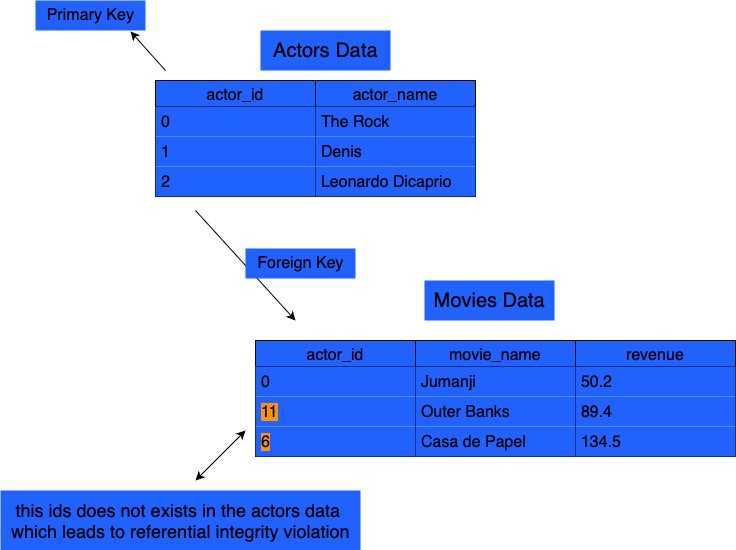

The diagram above was exported from draw.io. Its source (the exported page's mxGraphModel, read from the mxfile embedded in the PNG):
<mxGraphModel dx="2293" dy="841" grid="1" gridSize="10" guides="1" tooltips="1" connect="1" arrows="1" fold="1" page="1" pageScale="1" pageWidth="827" pageHeight="1169" math="0" shadow="0">
  <root>
    <mxCell id="0" />
    <mxCell id="1" parent="0" />
    <mxCell id="HTdsFmR_Yu2zZlhoPFt4-1" value="actor_id" style="swimlane;fontStyle=0;childLayout=stackLayout;horizontal=1;startSize=26;horizontalStack=0;resizeParent=1;resizeParentMax=0;resizeLast=0;collapsible=1;marginBottom=0;align=center;fontSize=16;fillColor=#1F62FF;" vertex="1" parent="1">
      <mxGeometry x="130" y="120" width="160" height="116" as="geometry" />
    </mxCell>
    <mxCell id="HTdsFmR_Yu2zZlhoPFt4-2" value="0" style="text;strokeColor=none;fillColor=#1F62FF;spacingLeft=4;spacingRight=4;overflow=hidden;rotatable=0;points=[[0,0.5],[1,0.5]];portConstraint=eastwest;fontSize=16;whiteSpace=wrap;html=1;" vertex="1" parent="HTdsFmR_Yu2zZlhoPFt4-1">
      <mxGeometry y="26" width="160" height="30" as="geometry" />
    </mxCell>
    <mxCell id="HTdsFmR_Yu2zZlhoPFt4-3" value="1" style="text;strokeColor=none;fillColor=#1F62FF;spacingLeft=4;spacingRight=4;overflow=hidden;rotatable=0;points=[[0,0.5],[1,0.5]];portConstraint=eastwest;fontSize=16;whiteSpace=wrap;html=1;" vertex="1" parent="HTdsFmR_Yu2zZlhoPFt4-1">
      <mxGeometry y="56" width="160" height="30" as="geometry" />
    </mxCell>
    <mxCell id="HTdsFmR_Yu2zZlhoPFt4-4" value="2" style="text;strokeColor=none;fillColor=#1F62FF;spacingLeft=4;spacingRight=4;overflow=hidden;rotatable=0;points=[[0,0.5],[1,0.5]];portConstraint=eastwest;fontSize=16;whiteSpace=wrap;html=1;" vertex="1" parent="HTdsFmR_Yu2zZlhoPFt4-1">
      <mxGeometry y="86" width="160" height="30" as="geometry" />
    </mxCell>
    <mxCell id="HTdsFmR_Yu2zZlhoPFt4-5" value="actor_name" style="swimlane;fontStyle=0;childLayout=stackLayout;horizontal=1;startSize=26;horizontalStack=0;resizeParent=1;resizeParentMax=0;resizeLast=0;collapsible=1;marginBottom=0;align=center;fontSize=16;fillColor=#1F62FF;" vertex="1" parent="1">
      <mxGeometry x="290" y="120" width="160" height="116" as="geometry" />
    </mxCell>
    <mxCell id="HTdsFmR_Yu2zZlhoPFt4-6" value="The Rock" style="text;strokeColor=none;fillColor=#1F62FF;spacingLeft=4;spacingRight=4;overflow=hidden;rotatable=0;points=[[0,0.5],[1,0.5]];portConstraint=eastwest;fontSize=16;whiteSpace=wrap;html=1;" vertex="1" parent="HTdsFmR_Yu2zZlhoPFt4-5">
      <mxGeometry y="26" width="160" height="30" as="geometry" />
    </mxCell>
    <mxCell id="HTdsFmR_Yu2zZlhoPFt4-7" value="Denis" style="text;strokeColor=none;fillColor=#1F62FF;spacingLeft=4;spacingRight=4;overflow=hidden;rotatable=0;points=[[0,0.5],[1,0.5]];portConstraint=eastwest;fontSize=16;whiteSpace=wrap;html=1;" vertex="1" parent="HTdsFmR_Yu2zZlhoPFt4-5">
      <mxGeometry y="56" width="160" height="30" as="geometry" />
    </mxCell>
    <mxCell id="HTdsFmR_Yu2zZlhoPFt4-8" value="Leonardo Dicaprio" style="text;strokeColor=none;fillColor=#1F62FF;spacingLeft=4;spacingRight=4;overflow=hidden;rotatable=0;points=[[0,0.5],[1,0.5]];portConstraint=eastwest;fontSize=16;whiteSpace=wrap;html=1;" vertex="1" parent="HTdsFmR_Yu2zZlhoPFt4-5">
      <mxGeometry y="86" width="160" height="30" as="geometry" />
    </mxCell>
    <mxCell id="HTdsFmR_Yu2zZlhoPFt4-9" value="actor_id" style="swimlane;fontStyle=0;childLayout=stackLayout;horizontal=1;startSize=26;horizontalStack=0;resizeParent=1;resizeParentMax=0;resizeLast=0;collapsible=1;marginBottom=0;align=center;fontSize=16;fillColor=#1F62FF;" vertex="1" parent="1">
      <mxGeometry x="230" y="380" width="160" height="116" as="geometry" />
    </mxCell>
    <mxCell id="HTdsFmR_Yu2zZlhoPFt4-10" value="0" style="text;strokeColor=none;fillColor=#1F62FF;spacingLeft=4;spacingRight=4;overflow=hidden;rotatable=0;points=[[0,0.5],[1,0.5]];portConstraint=eastwest;fontSize=16;whiteSpace=wrap;html=1;" vertex="1" parent="HTdsFmR_Yu2zZlhoPFt4-9">
      <mxGeometry y="26" width="160" height="30" as="geometry" />
    </mxCell>
    <mxCell id="HTdsFmR_Yu2zZlhoPFt4-11" value="&lt;span style=&quot;background-color: rgb(255, 147, 0);&quot;&gt;11&lt;/span&gt;" style="text;strokeColor=none;fillColor=#1F62FF;spacingLeft=4;spacingRight=4;overflow=hidden;rotatable=0;points=[[0,0.5],[1,0.5]];portConstraint=eastwest;fontSize=16;whiteSpace=wrap;html=1;" vertex="1" parent="HTdsFmR_Yu2zZlhoPFt4-9">
      <mxGeometry y="56" width="160" height="30" as="geometry" />
    </mxCell>
    <mxCell id="HTdsFmR_Yu2zZlhoPFt4-12" value="&lt;span style=&quot;background-color: rgb(255, 147, 0);&quot;&gt;6&lt;/span&gt;" style="text;strokeColor=none;fillColor=#1F62FF;spacingLeft=4;spacingRight=4;overflow=hidden;rotatable=0;points=[[0,0.5],[1,0.5]];portConstraint=eastwest;fontSize=16;whiteSpace=wrap;html=1;" vertex="1" parent="HTdsFmR_Yu2zZlhoPFt4-9">
      <mxGeometry y="86" width="160" height="30" as="geometry" />
    </mxCell>
    <mxCell id="HTdsFmR_Yu2zZlhoPFt4-13" value="revenue" style="swimlane;fontStyle=0;childLayout=stackLayout;horizontal=1;startSize=26;horizontalStack=0;resizeParent=1;resizeParentMax=0;resizeLast=0;collapsible=1;marginBottom=0;align=center;fontSize=16;fillColor=#1F62FF;" vertex="1" parent="1">
      <mxGeometry x="550" y="380" width="160" height="116" as="geometry" />
    </mxCell>
    <mxCell id="HTdsFmR_Yu2zZlhoPFt4-14" value="50.2" style="text;strokeColor=none;fillColor=#1F62FF;spacingLeft=4;spacingRight=4;overflow=hidden;rotatable=0;points=[[0,0.5],[1,0.5]];portConstraint=eastwest;fontSize=16;whiteSpace=wrap;html=1;" vertex="1" parent="HTdsFmR_Yu2zZlhoPFt4-13">
      <mxGeometry y="26" width="160" height="30" as="geometry" />
    </mxCell>
    <mxCell id="HTdsFmR_Yu2zZlhoPFt4-15" value="89.4" style="text;strokeColor=none;fillColor=#1F62FF;spacingLeft=4;spacingRight=4;overflow=hidden;rotatable=0;points=[[0,0.5],[1,0.5]];portConstraint=eastwest;fontSize=16;whiteSpace=wrap;html=1;" vertex="1" parent="HTdsFmR_Yu2zZlhoPFt4-13">
      <mxGeometry y="56" width="160" height="30" as="geometry" />
    </mxCell>
    <mxCell id="HTdsFmR_Yu2zZlhoPFt4-16" value="134.5" style="text;strokeColor=none;fillColor=#1F62FF;spacingLeft=4;spacingRight=4;overflow=hidden;rotatable=0;points=[[0,0.5],[1,0.5]];portConstraint=eastwest;fontSize=16;whiteSpace=wrap;html=1;" vertex="1" parent="HTdsFmR_Yu2zZlhoPFt4-13">
      <mxGeometry y="86" width="160" height="30" as="geometry" />
    </mxCell>
    <mxCell id="HTdsFmR_Yu2zZlhoPFt4-17" value="movie_name" style="swimlane;fontStyle=0;childLayout=stackLayout;horizontal=1;startSize=26;horizontalStack=0;resizeParent=1;resizeParentMax=0;resizeLast=0;collapsible=1;marginBottom=0;align=center;fontSize=16;fillColor=#1F62FF;" vertex="1" parent="1">
      <mxGeometry x="390" y="380" width="160" height="116" as="geometry" />
    </mxCell>
    <mxCell id="HTdsFmR_Yu2zZlhoPFt4-18" value="Jumanji" style="text;strokeColor=none;fillColor=#1F62FF;spacingLeft=4;spacingRight=4;overflow=hidden;rotatable=0;points=[[0,0.5],[1,0.5]];portConstraint=eastwest;fontSize=16;whiteSpace=wrap;html=1;" vertex="1" parent="HTdsFmR_Yu2zZlhoPFt4-17">
      <mxGeometry y="26" width="160" height="30" as="geometry" />
    </mxCell>
    <mxCell id="HTdsFmR_Yu2zZlhoPFt4-19" value="Outer Banks" style="text;strokeColor=none;fillColor=#1F62FF;spacingLeft=4;spacingRight=4;overflow=hidden;rotatable=0;points=[[0,0.5],[1,0.5]];portConstraint=eastwest;fontSize=16;whiteSpace=wrap;html=1;" vertex="1" parent="HTdsFmR_Yu2zZlhoPFt4-17">
      <mxGeometry y="56" width="160" height="30" as="geometry" />
    </mxCell>
    <mxCell id="HTdsFmR_Yu2zZlhoPFt4-20" value="Casa de Papel" style="text;strokeColor=none;fillColor=#1F62FF;spacingLeft=4;spacingRight=4;overflow=hidden;rotatable=0;points=[[0,0.5],[1,0.5]];portConstraint=eastwest;fontSize=16;whiteSpace=wrap;html=1;" vertex="1" parent="HTdsFmR_Yu2zZlhoPFt4-17">
      <mxGeometry y="86" width="160" height="30" as="geometry" />
    </mxCell>
    <mxCell id="HTdsFmR_Yu2zZlhoPFt4-21" value="Actors Data" style="text;html=1;align=center;verticalAlign=middle;resizable=0;points=[];autosize=1;strokeColor=none;fillColor=#1F62FF;fontSize=20;" vertex="1" parent="1">
      <mxGeometry x="235" y="70" width="130" height="40" as="geometry" />
    </mxCell>
    <mxCell id="HTdsFmR_Yu2zZlhoPFt4-22" value="Movies Data" style="text;html=1;align=center;verticalAlign=middle;resizable=0;points=[];autosize=1;strokeColor=none;fillColor=#1F62FF;fontSize=20;" vertex="1" parent="1">
      <mxGeometry x="399" y="320" width="130" height="40" as="geometry" />
    </mxCell>
    <mxCell id="HTdsFmR_Yu2zZlhoPFt4-23" value="" style="endArrow=classic;html=1;rounded=0;entryX=0.864;entryY=1.033;entryDx=0;entryDy=0;entryPerimeter=0;fillColor=#1F62FF;" edge="1" parent="1" target="HTdsFmR_Yu2zZlhoPFt4-24">
      <mxGeometry width="50" height="50" relative="1" as="geometry">
        <mxPoint x="140" y="110" as="sourcePoint" />
        <mxPoint x="100" y="80" as="targetPoint" />
      </mxGeometry>
    </mxCell>
    <mxCell id="HTdsFmR_Yu2zZlhoPFt4-24" value="&lt;font style=&quot;font-size: 16px;&quot;&gt;Primary Key&lt;/font&gt;" style="text;html=1;align=center;verticalAlign=middle;resizable=0;points=[];autosize=1;strokeColor=none;fillColor=#1F62FF;" vertex="1" parent="1">
      <mxGeometry x="10" y="40" width="110" height="30" as="geometry" />
    </mxCell>
    <mxCell id="HTdsFmR_Yu2zZlhoPFt4-25" value="" style="endArrow=classic;html=1;rounded=0;fillColor=#1F62FF;" edge="1" parent="1">
      <mxGeometry width="50" height="50" relative="1" as="geometry">
        <mxPoint x="170" y="250" as="sourcePoint" />
        <mxPoint x="270" y="360" as="targetPoint" />
      </mxGeometry>
    </mxCell>
    <mxCell id="HTdsFmR_Yu2zZlhoPFt4-26" value="&lt;font style=&quot;font-size: 16px;&quot;&gt;Foreign Key&lt;/font&gt;" style="text;html=1;align=center;verticalAlign=middle;resizable=0;points=[];autosize=1;strokeColor=none;fillColor=#1F62FF;" vertex="1" parent="1">
      <mxGeometry x="220" y="288" width="110" height="30" as="geometry" />
    </mxCell>
    <mxCell id="HTdsFmR_Yu2zZlhoPFt4-27" value="" style="endArrow=classic;startArrow=classic;html=1;rounded=0;fillColor=#1F62FF;" edge="1" parent="1">
      <mxGeometry width="50" height="50" relative="1" as="geometry">
        <mxPoint x="170" y="520" as="sourcePoint" />
        <mxPoint x="220" y="470" as="targetPoint" />
      </mxGeometry>
    </mxCell>
    <mxCell id="HTdsFmR_Yu2zZlhoPFt4-28" value="&lt;font style=&quot;font-size: 18px;&quot;&gt;this ids does not exists in the actors data&amp;nbsp;&lt;/font&gt;&lt;div style=&quot;font-size: 18px;&quot;&gt;&lt;font style=&quot;font-size: 18px;&quot;&gt;which leads to referential integrity violation&lt;/font&gt;&lt;/div&gt;" style="text;html=1;align=center;verticalAlign=middle;resizable=0;points=[];autosize=1;strokeColor=none;fillColor=#1F62FF;" vertex="1" parent="1">
      <mxGeometry x="-25" y="530" width="360" height="60" as="geometry" />
    </mxCell>
  </root>
</mxGraphModel>